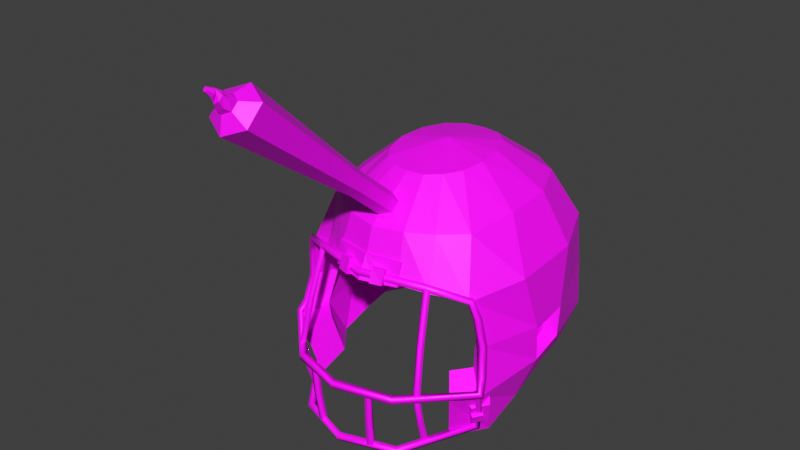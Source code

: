# Source: football_helmet.blend  (saved by Blender 4.0.36; exported with 4.5.12 LTS)
import bpy
from mathutils import Matrix  # noqa: F401  (used for matrix-valued properties, if any)

bpy.ops.wm.read_factory_settings(use_empty=True)
scene = bpy.context.scene
scene.name = 'Scene'

# ---- images (referenced by path relative to the original .blend; pixels are not part of the script)
import os
ASSET_DIR = os.environ.get("B2B_ASSET_DIR", "")  # directory of the original .blend (textures are referenced by path, not embedded)
HERE = os.path.dirname(os.path.abspath(__file__))  # packed textures are extracted next to this script under _unpacked/

def load_image(name, relpath, width, height, colorspace="sRGB"):
    """Load a texture the original file referenced (path relative to the .blend, or extracted next to this script)."""
    p = next((c for c in (os.path.join(HERE, relpath), os.path.join(ASSET_DIR, relpath)) if relpath and os.path.exists(c)), "")
    if p:
        img = bpy.data.images.load(p, check_existing=True)
        img.name = name
    else:  # same state as the original file: an image datablock whose file is absent (Cycles renders it pink)
        img = bpy.data.images.new(name, width, height)
        img.source = "FILE"
        img.filepath = "//" + (relpath or name)
    img.colorspace_settings.name = colorspace
    return img
img_football_helmet_png = load_image('football helmet.png', 'football helmet.png', 1024, 1024, 'sRGB')

# ---- materials (node trees are filled in below, after node groups)
mat_football_helmet_material = bpy.data.materials.new('football helmet material')
mat_football_helmet_material.use_transparent_shadow = False

# ---- material node trees
mat_football_helmet_material.use_nodes = True; mat_football_helmet_material.node_tree.nodes.clear()
_N = mat_football_helmet_material.node_tree.nodes; _L = mat_football_helmet_material.node_tree.links
n0 = _N.new('ShaderNodeOutputMaterial'); n0.name = 'Material Output'; n0.location = (300, 300)
n1 = _N.new('ShaderNodeBsdfPrincipled'); n1.name = 'Principled BSDF'; n1.location = (10, 300)
n1.inputs[3].default_value = 1.45
n2 = _N.new('ShaderNodeMapping'); n2.name = 'Mapping'; n2.location = (-450, 260)
n3 = _N.new('ShaderNodeTexCoord'); n3.name = 'Texture Coordinate'; n3.location = (-630, 260)
n4 = _N.new('ShaderNodeTexImage'); n4.name = 'Image Texture'; n4.location = (-270, 260)
n4.image = img_football_helmet_png
_L.new(n1.outputs[0], n0.inputs[0])
_L.new(n4.outputs[0], n1.inputs[0])
_L.new(n2.outputs[0], n4.inputs[0])
_L.new(n3.outputs[2], n2.inputs[0])
n0.is_active_output = True

# ---- world
world_world = bpy.data.worlds.new('World'); scene.world = world_world
world_world.use_nodes = True; world_world.node_tree.nodes.clear()
_N = world_world.node_tree.nodes; _L = world_world.node_tree.links
n0 = _N.new('ShaderNodeOutputWorld'); n0.name = 'World Output'; n0.location = (300, 300)
n1 = _N.new('ShaderNodeBackground'); n1.name = 'Background'; n1.location = (10, 300)
n1.inputs[0].default_value = (0.05088, 0.05088, 0.05088, 1.0)
_L.new(n1.outputs[0], n0.inputs[0])
n0.is_active_output = True
world_world.color = (0.05088, 0.05088, 0.05088)
world_world.use_sun_shadow = False
world_world.sun_shadow_jitter_overblur = 0.0

# ---- meshes
me_football_helmet = bpy.data.meshes.new('football helmet')
me_football_helmet.from_pydata([(0.0, -0.35, 1.438), (0.0, -0.3616, 1.45), (0.0, -0.3733, 1.438), (0.0, -0.3616, 1.426), (0.157, -0.3018, 1.432), (0.1634, -0.3122, 1.443), (0.1663, -0.3232, 1.431), (0.16, -0.3129, 1.42), (0.2499, -0.2463, 1.404), (0.2627, -0.2532, 1.412), (0.2612, -0.2666, 1.402), (0.2483, -0.2597, 1.395), (0.2634, -0.2353, 1.357), (0.2789, -0.2404, 1.359), (0.2744, -0.2559, 1.355), (0.2589, -0.2508, 1.353), (0.2748, -0.2255, 1.275), (0.2903, -0.2305, 1.278), (0.2851, -0.2462, 1.278), (0.2697, -0.2411, 1.275), (0.2879, -0.2429, 1.194), (0.3029, -0.2474, 1.199), (0.297, -0.2622, 1.203), (0.282, -0.2577, 1.198), (0.298, -0.2637, 1.157), (0.3128, -0.2708, 1.159), (0.3075, -0.2786, 1.173), (0.2927, -0.2716, 1.171), (0.1443, -0.4122, 1.154), (0.1527, -0.4264, 1.153), (0.1535, -0.4274, 1.169), (0.1451, -0.4132, 1.17), (0.0, -0.4572, 1.16), (0.0, -0.4737, 1.159), (0.0, -0.4749, 1.175), (0.0, -0.4585, 1.176), (0.2863, -0.2749, 1.171), (0.2947, -0.2635, 1.174), (0.3066, -0.271, 1.171), (0.2983, -0.2824, 1.167), (0.2722, -0.2517, 1.098), (0.2808, -0.2389, 1.1), (0.2934, -0.2466, 1.095), (0.2848, -0.2594, 1.094), (0.26, -0.2356, 1.044), (0.2643, -0.2226, 1.035), (0.2775, -0.2307, 1.029), (0.2732, -0.2438, 1.038), (0.1428, -0.3957, 1.005), (0.1391, -0.3883, 0.9908), (0.1482, -0.3994, 0.9826), (0.1519, -0.4068, 0.9969), (0.0, -0.4461, 1.008), (0.0, -0.4375, 0.9942), (0.0, -0.4515, 0.9855), (0.0, -0.4602, 0.9996), (0.1772, -0.3118, 1.429), (0.1682, -0.3206, 1.437), (0.1568, -0.3152, 1.429), (0.1658, -0.3065, 1.422), (0.1899, -0.3493, 1.292), (0.1815, -0.3612, 1.294), (0.1696, -0.3532, 1.292), (0.178, -0.3414, 1.289), (0.2005, -0.3764, 1.162), (0.1923, -0.3884, 1.162), (0.1802, -0.3802, 1.162), (0.1884, -0.3681, 1.162), (0.1975, -0.3554, 1.08), (0.1887, -0.3678, 1.077), (0.1759, -0.3595, 1.08), (0.1847, -0.3471, 1.083), (0.1948, -0.3319, 1.008), (0.1853, -0.3445, 1.004), (0.1729, -0.3385, 1.013), (0.1825, -0.3258, 1.017), (0.09904, -0.4429, 1.168), (0.08539, -0.4477, 1.171), (0.08029, -0.4342, 1.168), (0.09394, -0.4294, 1.166), (0.0954, -0.437, 1.077), (0.08073, -0.4422, 1.077), (0.07558, -0.4276, 1.079), (0.09025, -0.4224, 1.079), (0.09157, -0.4261, 0.9951), (0.07646, -0.4322, 0.9977), (0.07197, -0.4181, 1.005), (0.08708, -0.412, 1.002), (-0.157, -0.3018, 1.432), (-0.1634, -0.3122, 1.443), (-0.1663, -0.3232, 1.431), (-0.16, -0.3129, 1.42), (-0.2499, -0.2463, 1.404), (-0.2627, -0.2532, 1.412), (-0.2612, -0.2666, 1.402), (-0.2483, -0.2597, 1.395), (-0.2634, -0.2353, 1.357), (-0.2789, -0.2404, 1.359), (-0.2744, -0.2559, 1.355), (-0.2589, -0.2508, 1.353), (-0.2748, -0.2255, 1.275), (-0.2903, -0.2305, 1.278), (-0.2851, -0.2462, 1.278), (-0.2697, -0.2411, 1.275), (-0.2879, -0.2429, 1.194), (-0.3029, -0.2474, 1.199), (-0.297, -0.2622, 1.203), (-0.282, -0.2577, 1.198), (-0.298, -0.2637, 1.157), (-0.3128, -0.2708, 1.159), (-0.3075, -0.2786, 1.173), (-0.2927, -0.2716, 1.171), (-0.1443, -0.4122, 1.154), (-0.1527, -0.4264, 1.153), (-0.1535, -0.4274, 1.169), (-0.1451, -0.4132, 1.17), (-0.2863, -0.2749, 1.171), (-0.2947, -0.2635, 1.174), (-0.3066, -0.271, 1.171), (-0.2983, -0.2824, 1.167), (-0.2722, -0.2517, 1.098), (-0.2808, -0.2389, 1.1), (-0.2934, -0.2466, 1.095), (-0.2848, -0.2594, 1.094), (-0.26, -0.2356, 1.044), (-0.2643, -0.2226, 1.035), (-0.2775, -0.2307, 1.029), (-0.2732, -0.2438, 1.038), (-0.1428, -0.3957, 1.005), (-0.1391, -0.3883, 0.9908), (-0.1482, -0.3994, 0.9826), (-0.1519, -0.4068, 0.9969), (-0.1772, -0.3118, 1.429), (-0.1682, -0.3206, 1.437), (-0.1568, -0.3152, 1.429), (-0.1658, -0.3065, 1.422), (-0.1899, -0.3493, 1.292), (-0.1815, -0.3612, 1.294), (-0.1696, -0.3532, 1.292), (-0.178, -0.3414, 1.289), (-0.2005, -0.3764, 1.162), (-0.1923, -0.3884, 1.162), (-0.1802, -0.3802, 1.162), (-0.1884, -0.3681, 1.162), (-0.1975, -0.3554, 1.08), (-0.1887, -0.3678, 1.077), (-0.1759, -0.3595, 1.08), (-0.1847, -0.3471, 1.083), (-0.1948, -0.3319, 1.008), (-0.1853, -0.3445, 1.004), (-0.1729, -0.3385, 1.013), (-0.1825, -0.3258, 1.017), (-0.09904, -0.4429, 1.168), (-0.08539, -0.4477, 1.171), (-0.08029, -0.4342, 1.168), (-0.09394, -0.4294, 1.166), (-0.0954, -0.437, 1.077), (-0.08073, -0.4422, 1.077), (-0.07558, -0.4276, 1.079), (-0.09025, -0.4224, 1.079), (-0.09157, -0.4261, 0.9951), (-0.07646, -0.4322, 0.9977), (-0.07197, -0.4181, 1.005), (-0.08708, -0.412, 1.002), (-2.204e-05, 0.3521, 1.443), (-1.766e-05, 0.3697, 1.299), (0.0, 0.362, 1.159), (0.05049, 0.1281, 1.657), (0.09884, 0.2489, 1.567), (0.1298, 0.3184, 1.448), (0.1442, 0.3276, 1.302), (0.1459, 0.3101, 1.161), (0.1364, 0.2539, 1.043), (0.09285, 0.08965, 1.66), (0.1851, 0.1818, 1.573), (0.2455, 0.2337, 1.447), (0.2541, 0.2427, 1.298), (0.2578, 0.249, 1.169), (0.2383, 0.1892, 1.069), (0.12, 0.02571, 1.66), (0.236, 0.06574, 1.569), (0.3125, 0.07743, 1.436), (0.3252, 0.03977, 1.281), (0.3227, 0.03539, 1.192), (0.2758, 0.04674, 1.091), (0.1276, -0.04726, 1.657), (0.2402, -0.07243, 1.562), (0.315, -0.1183, 1.425), (0.3277, -0.06975, 1.272), (0.3269, -0.06245, 1.171), (0.2849, -0.08539, 1.054), (0.1155, -0.1096, 1.651), (0.2127, -0.2037, 1.547), (0.2514, -0.2575, 1.4), (0.2809, -0.2339, 1.274), (0.2976, -0.2671, 1.151), (0.2858, -0.202, 1.018), (0.08653, -0.1533, 1.648), (0.1499, -0.259, 1.547), (0.1718, -0.3094, 1.416), (0.2425, -0.3145, 1.141), (0.2194, -0.2817, 1.006), (0.04655, -0.1766, 1.644), (0.08345, -0.2979, 1.547), (0.09727, -0.3366, 1.426), (-1.583e-05, -0.1838, 1.643), (0.0, -0.3152, 1.544), (0.0, -0.3524, 1.432), (-1.294e-06, -0.02223, 1.681), (-0.04659, -0.1766, 1.644), (-0.08345, -0.2979, 1.547), (-0.09727, -0.3366, 1.426), (-0.08657, -0.1534, 1.648), (-0.1499, -0.259, 1.547), (-0.1718, -0.29, 1.416), (-0.2425, -0.3145, 1.141), (-0.2194, -0.2817, 1.006), (-0.1155, -0.1095, 1.651), (-0.2128, -0.2037, 1.547), (-0.2514, -0.2575, 1.4), (-0.2809, -0.2339, 1.274), (-0.2976, -0.2671, 1.151), (-0.1277, -0.04714, 1.657), (-0.2402, -0.0721, 1.562), (-0.3152, -0.1182, 1.425), (-0.2852, -0.08559, 1.054), (-0.1202, 0.02597, 1.66), (-0.2357, 0.0659, 1.569), (-0.3128, 0.07784, 1.436), (-0.2762, 0.04662, 1.091), (-0.09279, 0.0897, 1.66), (-0.185, 0.1818, 1.573), (-0.2454, 0.2337, 1.447), (-0.2541, 0.243, 1.298), (-0.05045, 0.128, 1.657), (-0.09883, 0.2489, 1.567), (-0.1297, 0.3182, 1.448), (-0.1442, 0.3276, 1.302), (-0.1723, 0.31, 1.161), (-0.1363, 0.2539, 1.043), (6.041e-08, 0.1399, 1.655), (0.0, 0.271, 1.56), (0.0, 0.304, 1.044), (-1.95e-05, 0.2872, 1.432), (-1.592e-05, 0.3016, 1.314), (-1.458e-06, 0.2844, 1.199), (0.04133, 0.1039, 1.607), (0.08091, 0.2028, 1.533), (0.1062, 0.2597, 1.436), (0.1181, 0.2671, 1.317), (0.1411, 0.2529, 1.201), (0.1117, 0.2068, 1.104), (0.07601, 0.07238, 1.61), (0.1515, 0.1478, 1.538), (0.201, 0.1903, 1.435), (0.208, 0.1977, 1.314), (0.2378, 0.183, 1.208), (0.1951, 0.1329, 1.126), (0.09827, 0.02004, 1.609), (0.1931, 0.05281, 1.535), (0.2558, 0.06238, 1.426), (0.283, 0.07605, 1.309), (0.2801, 0.06886, 1.22), (0.2258, 0.03725, 1.144), (0.1044, -0.03969, 1.607), (0.1967, -0.0603, 1.529), (0.2579, -0.09782, 1.417), (0.269, -0.1038, 1.3), (0.2681, -0.09182, 1.199), (0.2332, -0.07091, 1.113), (0.09453, -0.09069, 1.602), (0.1644, -0.143, 1.517), (0.2058, -0.2118, 1.396), (0.2299, -0.1925, 1.293), (0.2436, -0.2196, 1.193), (0.2339, -0.1663, 1.084), (0.07083, -0.1265, 1.6), (0.1159, -0.1883, 1.517), (0.1406, -0.2384, 1.41), (0.1985, -0.2585, 1.184), (0.1796, -0.2316, 1.074), (0.03811, -0.1456, 1.597), (0.06452, -0.2201, 1.517), (0.07962, -0.2607, 1.418), (-1.441e-05, -0.1515, 1.596), (-1.53e-06, -0.2343, 1.514), (-1.458e-06, -0.2736, 1.423), (-2.517e-06, -0.0192, 1.627), (-0.03814, -0.1456, 1.597), (-0.06452, -0.2201, 1.517), (-0.07962, -0.2607, 1.418), (-0.07086, -0.1265, 1.6), (-0.1159, -0.1883, 1.517), (-0.1406, -0.2384, 1.41), (-0.1985, -0.2585, 1.184), (-0.1796, -0.2316, 1.074), (-0.09452, -0.09063, 1.603), (-0.1646, -0.143, 1.517), (-0.2058, -0.2118, 1.396), (-0.2299, -0.1925, 1.293), (-0.2436, -0.2196, 1.193), (-0.234, -0.1631, 1.084), (-0.1045, -0.03959, 1.607), (-0.1966, -0.06003, 1.529), (-0.258, -0.0978, 1.417), (-0.269, -0.1038, 1.3), (-0.2682, -0.09175, 1.199), (-0.2335, -0.07107, 1.113), (-0.09836, 0.02026, 1.61), (-0.193, 0.05294, 1.535), (-0.2561, 0.06272, 1.426), (-0.283, 0.07617, 1.309), (-0.2801, 0.06888, 1.22), (-0.2261, 0.03716, 1.144), (-0.07596, 0.07242, 1.61), (-0.1515, 0.1478, 1.538), (-0.2008, 0.1903, 1.435), (-0.208, 0.1979, 1.314), (-0.2377, 0.1829, 1.208), (-0.1949, 0.133, 1.126), (-0.0413, 0.1038, 1.607), (-0.0809, 0.2028, 1.533), (-0.1061, 0.2595, 1.436), (-0.118, 0.2672, 1.317), (-0.141, 0.2528, 1.201), (-0.1116, 0.2068, 1.104), (-1.408e-06, 0.1135, 1.606), (-1.458e-06, 0.2208, 1.528), (-1.458e-06, 0.2369, 1.105), (0.291, 0.02218, 1.264), (0.2893, 0.01922, 1.204), (0.2927, -0.05169, 1.258), (0.2921, -0.04676, 1.19), (-0.2577, 0.249, 1.169), (-0.2382, 0.1892, 1.069), (-0.325, 0.03977, 1.281), (-0.3225, 0.03539, 1.192), (-0.3276, -0.06975, 1.272), (-0.3268, -0.06245, 1.171), (-0.2857, -0.202, 1.018), (-0.2908, 0.02218, 1.264), (-0.2891, 0.01922, 1.204), (-0.2925, -0.05169, 1.258), (-0.292, -0.04676, 1.19), (0.0, -0.3673, 1.418), (0.0, -0.3403, 1.48), (0.0, -0.3558, 1.418), (0.0, -0.3289, 1.48), (0.09649, -0.3373, 1.418), (0.09649, -0.3229, 1.48), (0.09649, -0.3258, 1.418), (0.09649, -0.3114, 1.48), (0.03216, -0.3573, 1.418), (0.06432, -0.3473, 1.418), (0.06432, -0.3357, 1.457), (0.03216, -0.343, 1.457), (0.03606, -0.3717, 1.423), (0.06822, -0.3618, 1.423), (0.06822, -0.3501, 1.461), (0.03606, -0.3575, 1.461), (0.2821, -0.2767, 1.117), (0.3093, -0.2355, 1.119), (0.2704, -0.2718, 1.125), (0.2923, -0.215, 1.132), (0.2612, -0.2514, 1.048), (0.2939, -0.2177, 1.049), (0.2561, -0.2444, 1.049), (0.2872, -0.2078, 1.05), (0.2752, -0.2683, 1.094), (0.2682, -0.2598, 1.071), (0.2882, -0.2383, 1.072), (0.294, -0.2451, 1.095), (0.2843, -0.2745, 1.09), (0.2773, -0.266, 1.067), (0.2956, -0.2415, 1.067), (0.3014, -0.2484, 1.091), (-3.028e-09, -0.2283, 1.596), (-0.02772, -0.2401, 1.585), (-0.02772, -0.2638, 1.564), (-3.028e-09, -0.2756, 1.553), (0.02772, -0.2638, 1.564), (0.02772, -0.2401, 1.585), (-3.028e-09, -0.3421, 1.692), (-0.02772, -0.3535, 1.681), (-0.02772, -0.3764, 1.659), (-3.028e-09, -0.3879, 1.648), (0.02772, -0.3764, 1.659), (0.02772, -0.3535, 1.681), (3.824e-09, -0.6723, 2.005), (-0.05523, -0.6951, 1.983), (-0.05523, -0.7408, 1.938), (3.824e-09, -0.7636, 1.916), (0.05523, -0.7408, 1.938), (0.05523, -0.6951, 1.983), (-5.376e-09, -0.7206, 1.996), (-0.02135, -0.7294, 1.987), (-0.02135, -0.7471, 1.97), (-5.376e-09, -0.7559, 1.961), (0.02135, -0.7471, 1.97), (0.02135, -0.7294, 1.987), (-0.0003198, -0.7913, 2.018), (0.003364, -0.7889, 2.022), (0.001001, -0.7856, 2.027), (-0.005044, -0.7846, 2.027), (-0.008727, -0.787, 2.023), (-0.006365, -0.7903, 2.018), (0.0202, -0.7486, 1.994), (0.00318, -0.7534, 2.012), (-0.01106, -0.7732, 2.013), (-0.006915, -0.779, 2.005), (-0.01043, -0.7557, 2.005), (0.005552, -0.7376, 2.002), (-0.003202, -0.7657, 1.975), (0.01434, -0.7712, 1.996), (0.00602, -0.7707, 2.02), (-0.004595, -0.769, 2.021), (0.01557, -0.7612, 2.007), (0.01582, -0.7626, 1.98), (-0.01347, -0.7407, 1.997), (-0.01166, -0.7657, 1.994), (0.0037, -0.7807, 2.004), (0.01017, -0.7765, 2.012), (0.0007298, -0.7734, 1.989), (-0.01785, -0.7547, 1.983), (-0.09649, -0.3373, 1.418), (-0.09649, -0.3229, 1.48), (-0.09649, -0.3258, 1.418), (-0.09649, -0.3114, 1.48), (-0.03216, -0.3573, 1.418), (-0.06432, -0.3473, 1.418), (-0.06432, -0.3357, 1.457), (-0.03216, -0.343, 1.457), (-0.03606, -0.3717, 1.423), (-0.06822, -0.3618, 1.423), (-0.06822, -0.3501, 1.461), (-0.03606, -0.3575, 1.461), (-0.2821, -0.2767, 1.117), (-0.3093, -0.2355, 1.119), (-0.2704, -0.2718, 1.125), (-0.2923, -0.215, 1.132), (-0.2612, -0.2514, 1.048), (-0.2939, -0.2177, 1.049), (-0.2561, -0.2444, 1.049), (-0.2872, -0.2078, 1.05), (-0.2752, -0.2683, 1.094), (-0.2682, -0.2598, 1.071), (-0.2882, -0.2383, 1.072), (-0.294, -0.2451, 1.095), (-0.2843, -0.2745, 1.09), (-0.2773, -0.266, 1.067), (-0.2956, -0.2415, 1.067), (-0.3014, -0.2484, 1.091)], [], [(0, 4, 7, 3), (1, 5, 4, 0), (2, 6, 5, 1), (3, 7, 6, 2), (4, 8, 11, 7), (5, 9, 8, 4), (6, 10, 9, 5), (7, 11, 10, 6), (8, 12, 15, 11), (9, 13, 12, 8), (10, 14, 13, 9), (11, 15, 14, 10), (12, 16, 19, 15), (13, 17, 16, 12), (14, 18, 17, 13), (15, 19, 18, 14), (16, 20, 23, 19), (17, 21, 20, 16), (18, 22, 21, 17), (19, 23, 22, 18), (20, 24, 27, 23), (21, 25, 24, 20), (22, 26, 25, 21), (23, 27, 26, 22), (24, 28, 31, 27), (25, 29, 28, 24), (26, 30, 29, 25), (27, 31, 30, 26), (28, 32, 35, 31), (29, 33, 32, 28), (30, 34, 33, 29), (31, 35, 34, 30), (36, 40, 43, 39), (37, 41, 40, 36), (38, 42, 41, 37), (39, 43, 42, 38), (40, 44, 47, 43), (41, 45, 44, 40), (42, 46, 45, 41), (43, 47, 46, 42), (44, 48, 51, 47), (45, 49, 48, 44), (46, 50, 49, 45), (47, 51, 50, 46), (48, 52, 55, 51), (49, 53, 52, 48), (50, 54, 53, 49), (51, 55, 54, 50), (56, 60, 63, 59), (57, 61, 60, 56), (58, 62, 61, 57), (59, 63, 62, 58), (60, 64, 67, 63), (61, 65, 64, 60), (62, 66, 65, 61), (63, 67, 66, 62), (64, 68, 71, 67), (65, 69, 68, 64), (66, 70, 69, 65), (67, 71, 70, 66), (68, 72, 75, 71), (69, 73, 72, 68), (70, 74, 73, 69), (71, 75, 74, 70), (76, 80, 83, 79), (77, 81, 80, 76), (78, 82, 81, 77), (79, 83, 82, 78), (80, 84, 87, 83), (81, 85, 84, 80), (82, 86, 85, 81), (83, 87, 86, 82), (0, 3, 91, 88), (1, 0, 88, 89), (2, 1, 89, 90), (3, 2, 90, 91), (88, 91, 95, 92), (89, 88, 92, 93), (90, 89, 93, 94), (91, 90, 94, 95), (92, 95, 99, 96), (93, 92, 96, 97), (94, 93, 97, 98), (95, 94, 98, 99), (96, 99, 103, 100), (97, 96, 100, 101), (98, 97, 101, 102), (99, 98, 102, 103), (100, 103, 107, 104), (101, 100, 104, 105), (102, 101, 105, 106), (103, 102, 106, 107), (104, 107, 111, 108), (105, 104, 108, 109), (106, 105, 109, 110), (107, 106, 110, 111), (108, 111, 115, 112), (109, 108, 112, 113), (110, 109, 113, 114), (111, 110, 114, 115), (112, 115, 35, 32), (113, 112, 32, 33), (114, 113, 33, 34), (115, 114, 34, 35), (116, 119, 123, 120), (117, 116, 120, 121), (118, 117, 121, 122), (119, 118, 122, 123), (120, 123, 127, 124), (121, 120, 124, 125), (122, 121, 125, 126), (123, 122, 126, 127), (124, 127, 131, 128), (125, 124, 128, 129), (126, 125, 129, 130), (127, 126, 130, 131), (128, 131, 55, 52), (129, 128, 52, 53), (130, 129, 53, 54), (131, 130, 54, 55), (132, 135, 139, 136), (133, 132, 136, 137), (134, 133, 137, 138), (135, 134, 138, 139), (136, 139, 143, 140), (137, 136, 140, 141), (138, 137, 141, 142), (139, 138, 142, 143), (140, 143, 147, 144), (141, 140, 144, 145), (142, 141, 145, 146), (143, 142, 146, 147), (144, 147, 151, 148), (145, 144, 148, 149), (146, 145, 149, 150), (147, 146, 150, 151), (152, 155, 159, 156), (153, 152, 156, 157), (154, 153, 157, 158), (155, 154, 158, 159), (156, 159, 163, 160), (157, 156, 160, 161), (158, 157, 161, 162), (159, 158, 162, 163), (164, 241, 168, 169), (240, 208, 167), (242, 166, 171, 172), (165, 164, 169, 170), (241, 240, 167, 168), (166, 165, 170, 171), (172, 171, 177, 178), (170, 169, 175, 176), (168, 167, 173, 174), (171, 170, 176, 177), (169, 168, 174, 175), (167, 208, 173), (177, 176, 182, 183), (175, 174, 180, 181), (173, 208, 179), (178, 177, 183, 184), (176, 175, 181, 182), (174, 173, 179, 180), (188, 331, 329, 182), (181, 180, 186, 187), (179, 208, 185), (184, 183, 189, 190), (182, 181, 187, 188), (180, 179, 185, 186), (190, 189, 195, 196), (188, 187, 193, 194), (186, 185, 191, 192), (189, 188, 194, 195), (187, 186, 192, 193), (185, 208, 191), (192, 191, 197, 198), (193, 192, 198, 199), (191, 208, 197), (196, 195, 200, 201), (199, 198, 203, 204), (197, 208, 202), (198, 197, 202, 203), (204, 203, 206, 207), (202, 208, 205), (203, 202, 205, 206), (206, 205, 209, 210), (207, 206, 210, 211), (205, 208, 209), (210, 209, 212, 213), (211, 210, 213, 214), (209, 208, 212), (214, 213, 218, 219), (212, 208, 217), (216, 215, 221, 339), (213, 212, 217, 218), (217, 208, 222), (218, 217, 222, 223), (219, 218, 223, 224), (223, 222, 226, 227), (224, 223, 227, 228), (222, 208, 226), (228, 227, 231, 232), (226, 208, 230), (227, 226, 230, 231), (333, 233, 237, 238), (232, 231, 235, 236), (230, 208, 234), (334, 333, 238, 239), (233, 232, 236, 237), (231, 230, 234, 235), (239, 238, 166, 242), (237, 236, 164, 165), (235, 234, 240, 241), (238, 237, 165, 166), (236, 235, 241, 164), (234, 208, 240), (243, 248, 247, 327), (326, 246, 287), (328, 251, 250, 245), (244, 249, 248, 243), (327, 247, 246, 326), (245, 250, 249, 244), (251, 257, 256, 250), (249, 255, 254, 248), (247, 253, 252, 246), (250, 256, 255, 249), (248, 254, 253, 247), (246, 252, 287), (256, 262, 261, 255), (254, 260, 259, 253), (252, 258, 287), (257, 263, 262, 256), (255, 261, 260, 254), (253, 259, 258, 252), (262, 268, 267, 261), (260, 266, 265, 259), (258, 264, 287), (263, 269, 268, 262), (261, 267, 266, 260), (259, 265, 264, 258), (269, 275, 274, 268), (267, 273, 272, 266), (265, 271, 270, 264), (268, 274, 273, 267), (266, 272, 271, 265), (264, 270, 287), (271, 277, 276, 270), (272, 278, 277, 271), (270, 276, 287), (275, 280, 279, 274), (278, 283, 282, 277), (276, 281, 287), (277, 282, 281, 276), (283, 286, 285, 282), (281, 284, 287), (282, 285, 284, 281), (285, 289, 288, 284), (286, 290, 289, 285), (284, 288, 287), (289, 292, 291, 288), (290, 293, 292, 289), (288, 291, 287), (293, 298, 297, 292), (291, 296, 287), (295, 301, 300, 294), (292, 297, 296, 291), (296, 302, 287), (301, 307, 306, 300), (299, 305, 304, 298), (297, 303, 302, 296), (300, 306, 305, 299), (298, 304, 303, 297), (307, 313, 312, 306), (305, 311, 310, 304), (303, 309, 308, 302), (306, 312, 311, 305), (304, 310, 309, 303), (302, 308, 287), (312, 318, 317, 311), (310, 316, 315, 309), (308, 314, 287), (313, 319, 318, 312), (311, 317, 316, 310), (309, 315, 314, 308), (318, 324, 323, 317), (316, 322, 321, 315), (314, 320, 287), (319, 325, 324, 318), (317, 323, 322, 316), (315, 321, 320, 314), (325, 328, 245, 324), (323, 244, 243, 322), (321, 327, 326, 320), (324, 245, 244, 323), (322, 243, 327, 321), (320, 326, 287), (196, 275, 269, 190), (239, 325, 319, 334), (225, 307, 301, 339), (184, 263, 257, 178), (200, 279, 280, 201), (220, 299, 298, 219), (204, 283, 278, 199), (190, 269, 263, 184), (199, 278, 272, 193), (221, 300, 299, 220), (242, 328, 325, 239), (216, 295, 294, 215), (229, 313, 307, 225), (172, 251, 328, 242), (339, 301, 295, 216), (178, 257, 251, 172), (193, 272, 273, 194), (201, 280, 275, 196), (211, 290, 286, 207), (215, 294, 300, 221), (214, 293, 290, 211), (194, 273, 274, 195), (195, 274, 279, 200), (219, 298, 293, 214), (207, 286, 283, 204), (334, 319, 313, 229), (330, 329, 331, 332), (183, 330, 332, 189), (182, 329, 330, 183), (189, 332, 331, 188), (333, 336, 335, 233), (334, 229, 336, 333), (233, 335, 228, 232), (337, 335, 340, 342), (229, 225, 338, 336), (335, 337, 224, 228), (225, 339, 221, 338), (337, 220, 219, 224), (338, 221, 220, 337), (341, 343, 342, 340), (336, 338, 343, 341), (335, 336, 341, 340), (338, 337, 342, 343), (350, 348, 353), (351, 347, 345, 349), (346, 352, 344), (346, 350, 353, 352), (354, 349, 345, 355), (355, 352, 356, 359), (348, 349, 354, 353), (352, 355, 345, 344), (350, 351, 349, 348), (357, 358, 359, 356), (352, 353, 357, 356), (353, 354, 358, 357), (354, 355, 359, 358), (366, 364, 369), (367, 363, 361, 365), (362, 368, 360), (362, 366, 369, 368), (370, 365, 361, 371), (371, 368, 372, 375), (364, 365, 370, 369), (368, 371, 361, 360), (366, 367, 365, 364), (373, 374, 375, 372), (368, 369, 373, 372), (369, 370, 374, 373), (370, 371, 375, 374), (362, 360, 361, 363), (378, 384, 383, 377), (381, 387, 386, 380), (379, 385, 384, 378), (377, 383, 382, 376), (376, 382, 387, 381), (380, 386, 385, 379), (387, 393, 392, 386), (385, 391, 390, 384), (383, 389, 388, 382), (382, 388, 393, 387), (386, 392, 391, 385), (384, 390, 389, 383), (388, 394, 399, 393), (392, 398, 397, 391), (390, 396, 395, 389), (393, 399, 398, 392), (391, 397, 396, 390), (389, 395, 394, 388), (409, 405, 404, 408), (415, 403, 402, 414), (421, 401, 400, 420), (420, 400, 405, 409), (408, 404, 403, 415), (414, 402, 401, 421), (401, 402, 403, 404, 405, 400), (396, 412, 423, 395), (412, 413, 422, 423), (413, 414, 421, 422), (398, 406, 417, 397), (406, 407, 416, 417), (407, 408, 415, 416), (394, 418, 411, 399), (418, 419, 410, 411), (419, 420, 409, 410), (395, 423, 418, 394), (423, 422, 419, 418), (422, 421, 420, 419), (397, 417, 412, 396), (417, 416, 413, 412), (416, 415, 414, 413), (399, 411, 406, 398), (411, 410, 407, 406), (410, 409, 408, 407), (426, 429, 424), (427, 425, 345, 347), (346, 344, 428), (346, 428, 429, 426), (430, 431, 345, 425), (431, 435, 432, 428), (424, 429, 430, 425), (428, 344, 345, 431), (426, 424, 425, 427), (433, 432, 435, 434), (428, 432, 433, 429), (429, 433, 434, 430), (430, 434, 435, 431), (442, 445, 440), (443, 441, 437, 439), (438, 436, 444), (438, 444, 445, 442), (446, 447, 437, 441), (447, 451, 448, 444), (440, 445, 446, 441), (444, 436, 437, 447), (442, 440, 441, 443), (449, 448, 451, 450), (444, 448, 449, 445), (445, 449, 450, 446), (446, 450, 451, 447), (438, 439, 437, 436)])
me_football_helmet.polygons.foreach_set('use_smooth', [1, 1, 1, 1, 1, 1, 1, 1, 1, 1, 1, 1, 1, 1, 1, 1, 1, 1, 1, 1, 1, 1, 1, 1, 1, 1, 1, 1, 1, 1, 1, 1, 1, 1, 1, 1, 1, 1, 1, 1, 1, 1, 1, 1, 1, 1, 1, 1, 1, 1, 1, 1, 1, 1, 1, 1, 1, 1, 1, 1, 1, 1, 1, 1, 1, 1, 1, 1, 1, 1, 1, 1, 1, 1, 1, 1, 1, 1, 1, 1, 1, 1, 1, 1, 1, 1, 1, 1, 1, 1, 1, 1, 1, 1, 1, 1, 1, 1, 1, 1, 1, 1, 1, 1, 1, 1, 1, 1, 1, 1, 1, 1, 1, 1, 1, 1, 1, 1, 1, 1, 1, 1, 1, 1, 1, 1, 1, 1, 1, 1, 1, 1, 1, 1, 1, 1, 1, 1, 1, 1, 1, 1, 1, 1, 0, 0, 0, 0, 0, 0, 0, 0, 0, 0, 0, 0, 0, 0, 0, 0, 0, 0, 0, 0, 0, 0, 0, 0, 0, 0, 0, 0, 0, 0, 0, 0, 0, 0, 0, 0, 0, 0, 0, 0, 0, 0, 0, 0, 0, 0, 0, 0, 0, 0, 0, 0, 0, 0, 0, 0, 0, 0, 0, 0, 0, 0, 0, 0, 0, 0, 0, 0, 0, 0, 0, 0, 0, 0, 0, 0, 0, 0, 0, 0, 0, 0, 0, 0, 0, 0, 0, 0, 0, 0, 0, 0, 0, 0, 0, 0, 0, 0, 0, 0, 0, 0, 0, 0, 0, 0, 0, 0, 0, 0, 0, 0, 0, 0, 0, 0, 0, 0, 0, 0, 0, 0, 0, 0, 0, 0, 0, 0, 0, 0, 0, 0, 0, 0, 0, 0, 0, 0, 0, 0, 0, 0, 0, 0, 0, 0, 0, 0, 0, 0, 0, 0, 0, 0, 0, 0, 0, 0, 0, 0, 0, 0, 0, 0, 0, 0, 0, 0, 0, 0, 0, 0, 0, 0, 0, 0, 0, 0, 0, 0, 0, 0, 0, 0, 0, 0, 0, 0, 0, 0, 0, 0, 0, 0, 0, 0, 0, 0, 0, 0, 0, 0, 0, 0, 0, 0, 0, 0, 0, 0, 0, 0, 0, 0, 0, 0, 0, 0, 0, 0, 0, 0, 0, 0, 0, 0, 0, 0, 0, 0, 0, 0, 0, 0, 0, 0, 0, 0, 0, 0, 0, 0, 0, 0, 0, 0, 0, 0, 0, 0, 0, 0, 0, 0, 0, 0, 0, 0, 0, 0, 0, 0, 0, 0, 0, 0, 0, 0, 0, 0, 0, 0, 0, 0, 0, 0, 0, 0, 0, 0, 0, 0, 0, 0, 0, 0, 0, 0, 0, 0, 0])
_uv = me_football_helmet.uv_layers.new(name='UVMap')
_uv.uv.foreach_set('vector', [0.04051, 0.2323, 0.0408, 0.2957, 0.03466, 0.2959, 0.03456, 0.2323, 0.02202, 0.2323, 0.02234, 0.296, 0.01592, 0.296, 0.01555, 0.2323, 0.0283, 0.2323, 0.0288, 0.2959, 0.02234, 0.296, 0.02202, 0.2323, 0.03456, 0.2323, 0.03466, 0.2959, 0.0288, 0.2959, 0.0283, 0.2323, 0.0408, 0.2957, 0.04313, 0.3435, 0.03576, 0.3434, 0.03466, 0.2959, 0.02234, 0.296, 0.02165, 0.3432, 0.01497, 0.3432, 0.01592, 0.296, 0.0288, 0.2959, 0.02824, 0.3433, 0.02165, 0.3432, 0.02234, 0.296, 0.03466, 0.2959, 0.03576, 0.3434, 0.02824, 0.3433, 0.0288, 0.2959, 0.04313, 0.3435, 0.04127, 0.3647, 0.03498, 0.3645, 0.03576, 0.3434, 0.02165, 0.3432, 0.02208, 0.3645, 0.01528, 0.3645, 0.01497, 0.3432, 0.02824, 0.3433, 0.02864, 0.3645, 0.02208, 0.3645, 0.02165, 0.3432, 0.03576, 0.3434, 0.03498, 0.3645, 0.02864, 0.3645, 0.02824, 0.3433, 0.04127, 0.3647, 0.04206, 0.3976, 0.03524, 0.3976, 0.03498, 0.3645, 0.02208, 0.3645, 0.02129, 0.3976, 0.01454, 0.3976, 0.01528, 0.3645, 0.02864, 0.3645, 0.02844, 0.3977, 0.02129, 0.3976, 0.02208, 0.3645, 0.03498, 0.3645, 0.03524, 0.3976, 0.02844, 0.3977, 0.02864, 0.3645, 0.04206, 0.3976, 0.04144, 0.432, 0.03499, 0.4315, 0.03524, 0.3976, 0.02129, 0.3976, 0.02144, 0.4315, 0.01481, 0.4319, 0.01454, 0.3976, 0.02844, 0.3977, 0.02807, 0.4314, 0.02144, 0.4315, 0.02129, 0.3976, 0.03524, 0.3976, 0.03499, 0.4315, 0.02807, 0.4314, 0.02844, 0.3977, 0.04144, 0.432, 0.03857, 0.4482, 0.03389, 0.4439, 0.03499, 0.4315, 0.02144, 0.4315, 0.02304, 0.45, 0.01673, 0.4485, 0.01481, 0.4319, 0.02807, 0.4314, 0.02826, 0.4461, 0.02304, 0.45, 0.02144, 0.4315, 0.03499, 0.4315, 0.03389, 0.4439, 0.02826, 0.4461, 0.02807, 0.4314, 0.959, 0.3129, 0.959, 0.2265, 0.9657, 0.2265, 0.9646, 0.3092, 0.9772, 0.3157, 0.9784, 0.2266, 0.9848, 0.2267, 0.984, 0.3133, 0.9712, 0.3118, 0.9718, 0.2266, 0.9784, 0.2266, 0.9772, 0.3157, 0.9646, 0.3092, 0.9657, 0.2265, 0.9718, 0.2266, 0.9712, 0.3118, 0.959, 0.2265, 0.959, 0.1651, 0.9652, 0.1651, 0.9657, 0.2265, 0.9784, 0.2266, 0.9786, 0.1651, 0.9855, 0.1652, 0.9848, 0.2267, 0.9718, 0.2266, 0.9719, 0.1651, 0.9786, 0.1651, 0.9784, 0.2266, 0.9657, 0.2265, 0.9652, 0.1651, 0.9719, 0.1651, 0.9718, 0.2266, 0.3087, 0.01524, 0.31, 0.03873, 0.3053, 0.0391, 0.3044, 0.01514, 0.3131, 0.01454, 0.3145, 0.03817, 0.31, 0.03873, 0.3087, 0.01524, 0.2999, 0.01475, 0.3006, 0.03917, 0.2954, 0.03897, 0.2954, 0.01503, 0.3044, 0.01514, 0.3053, 0.0391, 0.3006, 0.03917, 0.2999, 0.01475, 0.31, 0.03873, 0.3142, 0.0648, 0.3058, 0.06494, 0.3053, 0.0391, 0.3145, 0.03817, 0.3205, 0.06411, 0.3142, 0.0648, 0.31, 0.03873, 0.3006, 0.03917, 0.2993, 0.06477, 0.2928, 0.06446, 0.2954, 0.03897, 0.3053, 0.0391, 0.3058, 0.06494, 0.2993, 0.06477, 0.3006, 0.03917, 0.3142, 0.0648, 0.3108, 0.1596, 0.3044, 0.1594, 0.3058, 0.06494, 0.3205, 0.06411, 0.317, 0.1597, 0.3108, 0.1596, 0.3142, 0.0648, 0.2993, 0.06477, 0.2984, 0.1591, 0.2909, 0.1589, 0.2928, 0.06446, 0.3058, 0.06494, 0.3044, 0.1594, 0.2984, 0.1591, 0.2993, 0.06477, 0.3108, 0.1596, 0.3098, 0.2185, 0.3044, 0.2185, 0.3044, 0.1594, 0.317, 0.1597, 0.3158, 0.2185, 0.3098, 0.2185, 0.3108, 0.1596, 0.2984, 0.1591, 0.2976, 0.2185, 0.2914, 0.2185, 0.2909, 0.1589, 0.3044, 0.1594, 0.3044, 0.2185, 0.2976, 0.2185, 0.2984, 0.1591, 0.9516, 0.9364, 0.9526, 0.8789, 0.9585, 0.8789, 0.9572, 0.9345, 0.946, 0.9386, 0.9467, 0.8788, 0.9526, 0.8789, 0.9516, 0.9364, 0.9403, 0.9366, 0.9408, 0.8787, 0.9467, 0.8788, 0.946, 0.9386, 0.9349, 0.9343, 0.9349, 0.8787, 0.9408, 0.8787, 0.9403, 0.9366, 0.9526, 0.8789, 0.953, 0.826, 0.9589, 0.8261, 0.9585, 0.8789, 0.9467, 0.8788, 0.9473, 0.8259, 0.953, 0.826, 0.9526, 0.8789, 0.9408, 0.8787, 0.9416, 0.8258, 0.9473, 0.8259, 0.9467, 0.8788, 0.9349, 0.8787, 0.9358, 0.8258, 0.9416, 0.8258, 0.9408, 0.8787, 0.953, 0.826, 0.9541, 0.7922, 0.9604, 0.7924, 0.9589, 0.8261, 0.9473, 0.8259, 0.9477, 0.7921, 0.9541, 0.7922, 0.953, 0.826, 0.9416, 0.8258, 0.9415, 0.792, 0.9477, 0.7921, 0.9473, 0.8259, 0.9358, 0.8258, 0.9351, 0.7921, 0.9415, 0.792, 0.9416, 0.8258, 0.9541, 0.7922, 0.9549, 0.7612, 0.9611, 0.764, 0.9604, 0.7924, 0.9477, 0.7921, 0.948, 0.7607, 0.9549, 0.7612, 0.9541, 0.7922, 0.9415, 0.792, 0.9417, 0.7633, 0.948, 0.7607, 0.9477, 0.7921, 0.9351, 0.7921, 0.9349, 0.7637, 0.9417, 0.7633, 0.9415, 0.792, 0.1899, 0.882, 0.1908, 0.8452, 0.1971, 0.8454, 0.1957, 0.8808, 0.1839, 0.8826, 0.1846, 0.8451, 0.1908, 0.8452, 0.1899, 0.882, 0.1781, 0.8812, 0.1784, 0.845, 0.1846, 0.8451, 0.1839, 0.8826, 0.1723, 0.8804, 0.1721, 0.845, 0.1784, 0.845, 0.1781, 0.8812, 0.1908, 0.8452, 0.1918, 0.8119, 0.1981, 0.8141, 0.1971, 0.8454, 0.1846, 0.8451, 0.1851, 0.8128, 0.1918, 0.8119, 0.1908, 0.8452, 0.1784, 0.845, 0.1787, 0.8148, 0.1851, 0.8128, 0.1846, 0.8451, 0.1721, 0.845, 0.1721, 0.8137, 0.1787, 0.8148, 0.1784, 0.845, 0.04051, 0.2323, 0.03456, 0.2323, 0.03466, 0.1687, 0.0408, 0.1688, 0.02202, 0.2323, 0.01555, 0.2323, 0.01592, 0.1686, 0.02234, 0.1685, 0.0283, 0.2323, 0.02202, 0.2323, 0.02234, 0.1685, 0.0288, 0.1686, 0.03456, 0.2323, 0.0283, 0.2323, 0.0288, 0.1686, 0.03466, 0.1687, 0.0408, 0.1688, 0.03466, 0.1687, 0.03576, 0.1212, 0.04313, 0.121, 0.02234, 0.1685, 0.01592, 0.1686, 0.01497, 0.1213, 0.02165, 0.1213, 0.0288, 0.1686, 0.02234, 0.1685, 0.02165, 0.1213, 0.02824, 0.1213, 0.03466, 0.1687, 0.0288, 0.1686, 0.02824, 0.1213, 0.03576, 0.1212, 0.04313, 0.121, 0.03576, 0.1212, 0.03498, 0.1, 0.04127, 0.09984, 0.02165, 0.1213, 0.01497, 0.1213, 0.01528, 0.1, 0.02208, 0.1, 0.02824, 0.1213, 0.02165, 0.1213, 0.02208, 0.1, 0.02864, 0.1, 0.03576, 0.1212, 0.02824, 0.1213, 0.02864, 0.1, 0.03498, 0.1, 0.04127, 0.09984, 0.03498, 0.1, 0.03524, 0.06694, 0.04206, 0.06695, 0.02208, 0.1, 0.01528, 0.1, 0.01454, 0.06694, 0.02129, 0.06691, 0.02864, 0.1, 0.02208, 0.1, 0.02129, 0.06691, 0.02844, 0.06687, 0.03498, 0.1, 0.02864, 0.1, 0.02844, 0.06687, 0.03524, 0.06694, 0.04206, 0.06695, 0.03524, 0.06694, 0.03499, 0.03306, 0.04145, 0.03258, 0.02129, 0.06691, 0.01454, 0.06694, 0.01481, 0.03259, 0.02144, 0.033, 0.02844, 0.06687, 0.02129, 0.06691, 0.02144, 0.033, 0.02807, 0.03308, 0.03524, 0.06694, 0.02844, 0.06687, 0.02807, 0.03308, 0.03499, 0.03306, 0.04145, 0.03258, 0.03499, 0.03306, 0.03389, 0.0206, 0.03857, 0.01633, 0.02144, 0.033, 0.01481, 0.03259, 0.01673, 0.016, 0.02304, 0.01454, 0.02807, 0.03308, 0.02144, 0.033, 0.02304, 0.01454, 0.02826, 0.01843, 0.03499, 0.03306, 0.02807, 0.03308, 0.02826, 0.01843, 0.03389, 0.0206, 0.9598, 0.01731, 0.9653, 0.021, 0.966, 0.1037, 0.9593, 0.1037, 0.978, 0.01454, 0.9848, 0.017, 0.9851, 0.1036, 0.9788, 0.1037, 0.972, 0.01848, 0.978, 0.01454, 0.9788, 0.1037, 0.9721, 0.1037, 0.9653, 0.021, 0.972, 0.01848, 0.9721, 0.1037, 0.966, 0.1037, 0.9593, 0.1037, 0.966, 0.1037, 0.9652, 0.1651, 0.959, 0.1651, 0.9788, 0.1037, 0.9851, 0.1036, 0.9855, 0.1652, 0.9786, 0.1651, 0.9721, 0.1037, 0.9788, 0.1037, 0.9786, 0.1651, 0.9719, 0.1651, 0.966, 0.1037, 0.9721, 0.1037, 0.9719, 0.1651, 0.9652, 0.1651, 0.3087, 0.4217, 0.3044, 0.4219, 0.3053, 0.3979, 0.31, 0.3983, 0.3131, 0.4224, 0.3087, 0.4217, 0.31, 0.3983, 0.3145, 0.3988, 0.2999, 0.4222, 0.2954, 0.422, 0.2954, 0.398, 0.3006, 0.3978, 0.3044, 0.4219, 0.2999, 0.4222, 0.3006, 0.3978, 0.3053, 0.3979, 0.31, 0.3983, 0.3053, 0.3979, 0.3058, 0.372, 0.3142, 0.3722, 0.3145, 0.3988, 0.31, 0.3983, 0.3142, 0.3722, 0.3205, 0.3729, 0.3006, 0.3978, 0.2954, 0.398, 0.2928, 0.3725, 0.2993, 0.3722, 0.3053, 0.3979, 0.3006, 0.3978, 0.2993, 0.3722, 0.3058, 0.372, 0.3142, 0.3722, 0.3058, 0.372, 0.3044, 0.2776, 0.3108, 0.2774, 0.3205, 0.3729, 0.3142, 0.3722, 0.3108, 0.2774, 0.317, 0.2772, 0.2993, 0.3722, 0.2928, 0.3725, 0.2909, 0.2781, 0.2984, 0.2778, 0.3058, 0.372, 0.2993, 0.3722, 0.2984, 0.2778, 0.3044, 0.2776, 0.3108, 0.2774, 0.3044, 0.2776, 0.3044, 0.2185, 0.3098, 0.2185, 0.317, 0.2772, 0.3108, 0.2774, 0.3098, 0.2185, 0.3158, 0.2185, 0.2984, 0.2778, 0.2909, 0.2781, 0.2914, 0.2185, 0.2976, 0.2185, 0.3044, 0.2776, 0.2984, 0.2778, 0.2976, 0.2185, 0.3044, 0.2185, 0.8891, 0.9364, 0.8835, 0.9345, 0.8822, 0.8789, 0.8881, 0.8789, 0.8947, 0.9386, 0.8891, 0.9364, 0.8881, 0.8789, 0.894, 0.8788, 0.9004, 0.9366, 0.8947, 0.9386, 0.894, 0.8788, 0.8999, 0.8787, 0.9058, 0.9343, 0.9004, 0.9366, 0.8999, 0.8787, 0.9058, 0.8787, 0.8881, 0.8789, 0.8822, 0.8789, 0.8818, 0.8261, 0.8876, 0.826, 0.894, 0.8788, 0.8881, 0.8789, 0.8876, 0.826, 0.8933, 0.8259, 0.8999, 0.8787, 0.894, 0.8788, 0.8933, 0.8259, 0.899, 0.8258, 0.9058, 0.8787, 0.8999, 0.8787, 0.899, 0.8258, 0.9049, 0.8258, 0.8876, 0.826, 0.8818, 0.8261, 0.8803, 0.7924, 0.8866, 0.7922, 0.8933, 0.8259, 0.8876, 0.826, 0.8866, 0.7922, 0.8929, 0.7921, 0.899, 0.8258, 0.8933, 0.8259, 0.8929, 0.7921, 0.8992, 0.792, 0.9049, 0.8258, 0.899, 0.8258, 0.8992, 0.792, 0.9055, 0.7921, 0.8866, 0.7922, 0.8803, 0.7924, 0.8796, 0.764, 0.8858, 0.7612, 0.8929, 0.7921, 0.8866, 0.7922, 0.8858, 0.7612, 0.8926, 0.7607, 0.8992, 0.792, 0.8929, 0.7921, 0.8926, 0.7607, 0.899, 0.7633, 0.9055, 0.7921, 0.8992, 0.792, 0.899, 0.7633, 0.9058, 0.7637, 0.2355, 0.882, 0.2296, 0.8808, 0.2282, 0.8454, 0.2345, 0.8452, 0.2414, 0.8826, 0.2355, 0.882, 0.2345, 0.8452, 0.2407, 0.8451, 0.2472, 0.8812, 0.2414, 0.8826, 0.2407, 0.8451, 0.2469, 0.845, 0.253, 0.8804, 0.2472, 0.8812, 0.2469, 0.845, 0.2532, 0.845, 0.2345, 0.8452, 0.2282, 0.8454, 0.2272, 0.8141, 0.2335, 0.8119, 0.2407, 0.8451, 0.2345, 0.8452, 0.2335, 0.8119, 0.2402, 0.8128, 0.2469, 0.845, 0.2407, 0.8451, 0.2402, 0.8128, 0.2466, 0.8148, 0.2532, 0.845, 0.2469, 0.845, 0.2466, 0.8148, 0.2532, 0.8137, 0.4897, 0.7836, 0.4328, 0.7491, 0.4538, 0.7108, 0.5042, 0.729, 0.3843, 0.6919, 0.3563, 0.6241, 0.4008, 0.676, 0.6802, 0.7942, 0.619, 0.8039, 0.6196, 0.7343, 0.6785, 0.7246, 0.5541, 0.799, 0.4897, 0.7836, 0.5042, 0.729, 0.5614, 0.7356, 0.4328, 0.7491, 0.3843, 0.6919, 0.4008, 0.676, 0.4538, 0.7108, 0.619, 0.8039, 0.5541, 0.799, 0.5614, 0.7356, 0.6196, 0.7343, 0.6785, 0.7246, 0.6196, 0.7343, 0.6162, 0.6832, 0.6633, 0.6681, 0.5614, 0.7356, 0.5042, 0.729, 0.514, 0.6789, 0.5673, 0.6819, 0.4538, 0.7108, 0.4008, 0.676, 0.4093, 0.6548, 0.4638, 0.6718, 0.6196, 0.7343, 0.5614, 0.7356, 0.5673, 0.6819, 0.6162, 0.6832, 0.5042, 0.729, 0.4538, 0.7108, 0.4638, 0.6718, 0.514, 0.6789, 0.4008, 0.676, 0.3563, 0.6241, 0.4093, 0.6548, 0.6162, 0.6832, 0.5673, 0.6819, 0.5709, 0.6006, 0.6056, 0.5962, 0.514, 0.6789, 0.4638, 0.6718, 0.4648, 0.6284, 0.5167, 0.6207, 0.4093, 0.6548, 0.3563, 0.6241, 0.4108, 0.6289, 0.6633, 0.6681, 0.6162, 0.6832, 0.6056, 0.5962, 0.6527, 0.602, 0.5673, 0.6819, 0.514, 0.6789, 0.5167, 0.6207, 0.5709, 0.6006, 0.4638, 0.6718, 0.4093, 0.6548, 0.4108, 0.6289, 0.4648, 0.6284, 0.4863, 0.8893, 0.47, 0.8727, 0.4718, 0.8492, 0.4863, 0.833, 0.5167, 0.6207, 0.4648, 0.6284, 0.4565, 0.5809, 0.5075, 0.5511, 0.4108, 0.6289, 0.3563, 0.6241, 0.407, 0.6024, 0.6527, 0.602, 0.6056, 0.5962, 0.6108, 0.5553, 0.664, 0.5405, 0.5709, 0.6006, 0.5167, 0.6207, 0.5075, 0.5511, 0.5687, 0.5579, 0.4648, 0.6284, 0.4108, 0.6289, 0.407, 0.6024, 0.4565, 0.5809, 0.664, 0.5405, 0.6108, 0.5553, 0.6092, 0.4641, 0.6732, 0.4858, 0.5687, 0.5579, 0.5075, 0.5511, 0.4928, 0.4879, 0.5543, 0.4849, 0.4565, 0.5809, 0.407, 0.6024, 0.399, 0.5801, 0.443, 0.5334, 0.6108, 0.5553, 0.5687, 0.5579, 0.5543, 0.4849, 0.6092, 0.4641, 0.5075, 0.5511, 0.4565, 0.5809, 0.443, 0.5334, 0.4928, 0.4879, 0.407, 0.6024, 0.3563, 0.6241, 0.399, 0.5801, 0.443, 0.5334, 0.399, 0.5801, 0.3863, 0.5641, 0.4192, 0.5112, 0.4928, 0.4879, 0.443, 0.5334, 0.4192, 0.5112, 0.456, 0.4622, 0.399, 0.5801, 0.3563, 0.6241, 0.3863, 0.5641, 0.6732, 0.4858, 0.6092, 0.4641, 0.6167, 0.4315, 0.6802, 0.4388, 0.456, 0.4622, 0.4192, 0.5112, 0.3935, 0.4935, 0.4228, 0.4456, 0.3863, 0.5641, 0.3563, 0.6241, 0.3698, 0.5548, 0.4192, 0.5112, 0.3863, 0.5641, 0.3698, 0.5548, 0.3935, 0.4935, 0.4228, 0.4456, 0.3935, 0.4935, 0.36, 0.4786, 0.3801, 0.4279, 0.3698, 0.5548, 0.3563, 0.6241, 0.3496, 0.5511, 0.3935, 0.4935, 0.3698, 0.5548, 0.3496, 0.5511, 0.36, 0.4786, 0.6073, 0.336, 0.5978, 0.2631, 0.6182, 0.2597, 0.6411, 0.3215, 0.6269, 0.3872, 0.6073, 0.336, 0.6411, 0.3215, 0.6701, 0.37, 0.5978, 0.2631, 0.6056, 0.1899, 0.6182, 0.2597, 0.6411, 0.3215, 0.6182, 0.2597, 0.6349, 0.2506, 0.6671, 0.304, 0.6701, 0.37, 0.6411, 0.3215, 0.6671, 0.304, 0.7057, 0.3488, 0.6182, 0.2597, 0.6056, 0.1899, 0.6349, 0.2506, 0.7057, 0.3488, 0.6671, 0.304, 0.6914, 0.2822, 0.7413, 0.3286, 0.6349, 0.2506, 0.6056, 0.1899, 0.6478, 0.2346, 0.9299, 0.3794, 0.8657, 0.3864, 0.8584, 0.3535, 0.9231, 0.332, 0.6671, 0.304, 0.6349, 0.2506, 0.6478, 0.2346, 0.6914, 0.2822, 0.6478, 0.2346, 0.6056, 0.1899, 0.6562, 0.2123, 0.6914, 0.2822, 0.6478, 0.2346, 0.6562, 0.2123, 0.7057, 0.2345, 0.7413, 0.3286, 0.6914, 0.2822, 0.7057, 0.2345, 0.7566, 0.265, 0.7057, 0.2345, 0.6562, 0.2123, 0.6604, 0.1858, 0.7145, 0.1869, 0.7566, 0.265, 0.7057, 0.2345, 0.7145, 0.1869, 0.7664, 0.1952, 0.6562, 0.2123, 0.6056, 0.1899, 0.6604, 0.1858, 0.7664, 0.1952, 0.7145, 0.1869, 0.714, 0.1435, 0.7642, 0.137, 0.6604, 0.1858, 0.6056, 0.1899, 0.6592, 0.1598, 0.7145, 0.1869, 0.6604, 0.1858, 0.6592, 0.1598, 0.714, 0.1435, 0.8656, 0.1335, 0.8172, 0.1346, 0.8123, 0.08109, 0.8694, 0.0925, 0.7642, 0.137, 0.714, 0.1435, 0.7045, 0.1044, 0.7552, 0.08684, 0.6592, 0.1598, 0.6056, 0.1899, 0.651, 0.1384, 0.9138, 0.1477, 0.8656, 0.1335, 0.8694, 0.0925, 0.9272, 0.09223, 0.8172, 0.1346, 0.7642, 0.137, 0.7552, 0.08684, 0.8123, 0.08109, 0.714, 0.1435, 0.6592, 0.1598, 0.651, 0.1384, 0.7045, 0.1044, 0.9272, 0.09223, 0.8694, 0.0925, 0.8703, 0.01454, 0.9299, 0.02491, 0.8123, 0.08109, 0.7552, 0.08684, 0.7416, 0.03221, 0.8061, 0.01814, 0.7045, 0.1044, 0.651, 0.1384, 0.6347, 0.1223, 0.6841, 0.06577, 0.8694, 0.0925, 0.8123, 0.08109, 0.8061, 0.01814, 0.8703, 0.01454, 0.7552, 0.08684, 0.7045, 0.1044, 0.6841, 0.06577, 0.7416, 0.03221, 0.651, 0.1384, 0.6056, 0.1899, 0.6347, 0.1223, 0.132, 0.4909, 0.143, 0.536, 0.1014, 0.5503, 0.0845, 0.5185, 0.04383, 0.5652, 0.05733, 0.5785, 0.02015, 0.6211, 0.2868, 0.4877, 0.2839, 0.541, 0.236, 0.5415, 0.2387, 0.4791, 0.1852, 0.4798, 0.1897, 0.5315, 0.143, 0.536, 0.132, 0.4909, 0.0845, 0.5185, 0.1014, 0.5503, 0.05733, 0.5785, 0.04383, 0.5652, 0.2387, 0.4791, 0.236, 0.5415, 0.1897, 0.5315, 0.1852, 0.4798, 0.2839, 0.541, 0.2758, 0.5938, 0.2316, 0.5865, 0.236, 0.5415, 0.1897, 0.5315, 0.1933, 0.5751, 0.1504, 0.5771, 0.143, 0.536, 0.1014, 0.5503, 0.1092, 0.5825, 0.06419, 0.5961, 0.05733, 0.5785, 0.236, 0.5415, 0.2316, 0.5865, 0.1933, 0.5751, 0.1897, 0.5315, 0.143, 0.536, 0.1504, 0.5771, 0.1092, 0.5825, 0.1014, 0.5503, 0.05733, 0.5785, 0.06419, 0.5961, 0.02015, 0.6211, 0.2316, 0.5865, 0.2279, 0.631, 0.1949, 0.6266, 0.1933, 0.5751, 0.1504, 0.5771, 0.1524, 0.6248, 0.1097, 0.6182, 0.1092, 0.5825, 0.06419, 0.5961, 0.06525, 0.6174, 0.02015, 0.6211, 0.2758, 0.5938, 0.2677, 0.6412, 0.2279, 0.631, 0.2316, 0.5865, 0.1933, 0.5751, 0.1949, 0.6266, 0.1524, 0.6248, 0.1504, 0.5771, 0.1092, 0.5825, 0.1097, 0.6182, 0.06525, 0.6174, 0.06419, 0.5961, 0.2279, 0.631, 0.2326, 0.6969, 0.1894, 0.6952, 0.1949, 0.6266, 0.1524, 0.6248, 0.1445, 0.6826, 0.1026, 0.6574, 0.1097, 0.6182, 0.06525, 0.6174, 0.06194, 0.6392, 0.02015, 0.6211, 0.2677, 0.6412, 0.2749, 0.6924, 0.2326, 0.6969, 0.2279, 0.631, 0.1949, 0.6266, 0.1894, 0.6952, 0.1445, 0.6826, 0.1524, 0.6248, 0.1097, 0.6182, 0.1026, 0.6574, 0.06194, 0.6392, 0.06525, 0.6174, 0.2749, 0.6924, 0.2813, 0.7379, 0.2277, 0.7556, 0.2326, 0.6969, 0.1894, 0.6952, 0.1823, 0.738, 0.1316, 0.7348, 0.1445, 0.6826, 0.1026, 0.6574, 0.09007, 0.6888, 0.05522, 0.6575, 0.06194, 0.6392, 0.2326, 0.6969, 0.2277, 0.7556, 0.1823, 0.738, 0.1894, 0.6952, 0.1445, 0.6826, 0.1316, 0.7348, 0.09007, 0.6888, 0.1026, 0.6574, 0.06194, 0.6392, 0.05522, 0.6575, 0.02015, 0.6211, 0.09007, 0.6888, 0.07045, 0.707, 0.04473, 0.6705, 0.05522, 0.6575, 0.1316, 0.7348, 0.1019, 0.7498, 0.07045, 0.707, 0.09007, 0.6888, 0.05522, 0.6575, 0.04473, 0.6705, 0.02015, 0.6211, 0.2813, 0.7379, 0.2868, 0.7772, 0.2337, 0.7828, 0.2277, 0.7556, 0.1019, 0.7498, 0.07428, 0.7628, 0.04962, 0.7213, 0.07045, 0.707, 0.04473, 0.6705, 0.03125, 0.6782, 0.02015, 0.6211, 0.07045, 0.707, 0.04962, 0.7213, 0.03125, 0.6782, 0.04473, 0.6705, 0.07428, 0.7628, 0.03888, 0.7766, 0.02322, 0.733, 0.04962, 0.7213, 0.03125, 0.6782, 0.01454, 0.6814, 0.02015, 0.6211, 0.04962, 0.7213, 0.02322, 0.733, 0.01454, 0.6814, 0.03125, 0.6782, 0.718, 0.4777, 0.7444, 0.4894, 0.726, 0.5326, 0.7093, 0.5294, 0.7336, 0.4342, 0.769, 0.4479, 0.7444, 0.4894, 0.718, 0.4777, 0.7093, 0.5294, 0.726, 0.5326, 0.7149, 0.5897, 0.7444, 0.4894, 0.7652, 0.5038, 0.7395, 0.5403, 0.726, 0.5326, 0.769, 0.4479, 0.7966, 0.4609, 0.7652, 0.5038, 0.7444, 0.4894, 0.726, 0.5326, 0.7395, 0.5403, 0.7149, 0.5897, 0.7966, 0.4609, 0.8263, 0.4759, 0.7848, 0.522, 0.7652, 0.5038, 0.7395, 0.5403, 0.75, 0.5533, 0.7149, 0.5897, 0.9817, 0.4338, 0.9762, 0.4743, 0.9224, 0.4551, 0.9286, 0.4279, 0.7652, 0.5038, 0.7848, 0.522, 0.75, 0.5533, 0.7395, 0.5403, 0.75, 0.5533, 0.7567, 0.5716, 0.7149, 0.5897, 0.9762, 0.4743, 0.9695, 0.5182, 0.9273, 0.5138, 0.9224, 0.4551, 0.8771, 0.4727, 0.8842, 0.5156, 0.8393, 0.5282, 0.8263, 0.4759, 0.7848, 0.522, 0.7974, 0.5535, 0.7567, 0.5716, 0.75, 0.5533, 0.9224, 0.4551, 0.9273, 0.5138, 0.8842, 0.5156, 0.8771, 0.4727, 0.8263, 0.4759, 0.8393, 0.5282, 0.7974, 0.5535, 0.7848, 0.522, 0.9695, 0.5182, 0.9624, 0.5694, 0.9227, 0.5798, 0.9273, 0.5138, 0.8842, 0.5156, 0.8897, 0.5842, 0.8472, 0.5861, 0.8393, 0.5282, 0.7974, 0.5535, 0.8045, 0.5926, 0.7601, 0.5934, 0.7567, 0.5716, 0.9273, 0.5138, 0.9227, 0.5798, 0.8897, 0.5842, 0.8842, 0.5156, 0.8393, 0.5282, 0.8472, 0.5861, 0.8045, 0.5926, 0.7974, 0.5535, 0.7567, 0.5716, 0.7601, 0.5934, 0.7149, 0.5897, 0.9227, 0.5798, 0.9264, 0.6242, 0.8881, 0.6357, 0.8897, 0.5842, 0.8472, 0.5861, 0.8452, 0.6337, 0.804, 0.6283, 0.8045, 0.5926, 0.7601, 0.5934, 0.759, 0.6147, 0.7149, 0.5897, 0.9624, 0.5694, 0.9707, 0.617, 0.9264, 0.6242, 0.9227, 0.5798, 0.8897, 0.5842, 0.8881, 0.6357, 0.8452, 0.6337, 0.8472, 0.5861, 0.8045, 0.5926, 0.804, 0.6283, 0.759, 0.6147, 0.7601, 0.5934, 0.9264, 0.6242, 0.9308, 0.6692, 0.8845, 0.6793, 0.8881, 0.6357, 0.8452, 0.6337, 0.8378, 0.6748, 0.7962, 0.6604, 0.804, 0.6283, 0.759, 0.6147, 0.7521, 0.6323, 0.7149, 0.5897, 0.9707, 0.617, 0.9787, 0.6697, 0.9308, 0.6692, 0.9264, 0.6242, 0.8881, 0.6357, 0.8845, 0.6793, 0.8378, 0.6748, 0.8452, 0.6337, 0.804, 0.6283, 0.7962, 0.6604, 0.7521, 0.6323, 0.759, 0.6147, 0.9787, 0.6697, 0.9817, 0.723, 0.9336, 0.7316, 0.9308, 0.6692, 0.8845, 0.6793, 0.88, 0.7309, 0.8269, 0.7198, 0.8378, 0.6748, 0.7962, 0.6604, 0.7793, 0.6922, 0.7386, 0.6456, 0.7521, 0.6323, 0.9308, 0.6692, 0.9336, 0.7316, 0.88, 0.7309, 0.8845, 0.6793, 0.8378, 0.6748, 0.8269, 0.7198, 0.7793, 0.6922, 0.7962, 0.6604, 0.7521, 0.6323, 0.7386, 0.6456, 0.7149, 0.5897, 0.3917, 0.3975, 0.3913, 0.3607, 0.4236, 0.3367, 0.4311, 0.3681, 0.554, 0.1499, 0.5232, 0.1609, 0.4954, 0.1246, 0.5278, 0.1076, 0.4311, 0.04504, 0.4235, 0.07646, 0.3925, 0.053, 0.3916, 0.01577, 0.4747, 0.3338, 0.4593, 0.3086, 0.4953, 0.2887, 0.5278, 0.3057, 0.1265, 0.03103, 0.1254, 0.06471, 0.08095, 0.05122, 0.07222, 0.01454, 0.1843, 0.3558, 0.1727, 0.3307, 0.2037, 0.3005, 0.2222, 0.3189, 0.2552, 0.1779, 0.2244, 0.185, 0.215, 0.1603, 0.2437, 0.1477, 0.4311, 0.3681, 0.4236, 0.3367, 0.4593, 0.3086, 0.4747, 0.3338, 0.2437, 0.1477, 0.215, 0.1603, 0.2037, 0.1337, 0.2222, 0.1153, 0.1558, 0.3989, 0.1494, 0.366, 0.1727, 0.3307, 0.1843, 0.3558, 0.5687, 0.2066, 0.5321, 0.2066, 0.5232, 0.1609, 0.554, 0.1499, 0.07222, 0.4197, 0.08096, 0.383, 0.1254, 0.3695, 0.1265, 0.4032, 0.4747, 0.07924, 0.4593, 0.1045, 0.4235, 0.07646, 0.4311, 0.04504, 0.554, 0.2633, 0.5231, 0.2524, 0.5321, 0.2066, 0.5687, 0.2066, 0.3916, 0.01577, 0.3925, 0.053, 0.357, 0.0515, 0.3496, 0.01454, 0.5278, 0.3057, 0.4953, 0.2887, 0.5231, 0.2524, 0.554, 0.2633, 0.2222, 0.1153, 0.2037, 0.1337, 0.1726, 0.1036, 0.1842, 0.07848, 0.3496, 0.3988, 0.3568, 0.3619, 0.3913, 0.3607, 0.3917, 0.3975, 0.2552, 0.2564, 0.2245, 0.2493, 0.2298, 0.2171, 0.2618, 0.2171, 0.1265, 0.4032, 0.1254, 0.3695, 0.1494, 0.366, 0.1558, 0.3989, 0.2361, 0.2865, 0.2151, 0.274, 0.2245, 0.2493, 0.2552, 0.2564, 0.1842, 0.07848, 0.1726, 0.1036, 0.1494, 0.06829, 0.1558, 0.0354, 0.1558, 0.0354, 0.1494, 0.06829, 0.1254, 0.06471, 0.1265, 0.03103, 0.2222, 0.3189, 0.2037, 0.3005, 0.2151, 0.274, 0.2361, 0.2865, 0.2618, 0.2171, 0.2298, 0.2171, 0.2244, 0.185, 0.2552, 0.1779, 0.5278, 0.1076, 0.4954, 0.1246, 0.4593, 0.1045, 0.4747, 0.07924, 0.4524, 0.8535, 0.4718, 0.8492, 0.47, 0.8727, 0.4481, 0.8753, 0.4373, 0.8379, 0.4524, 0.8535, 0.4481, 0.8753, 0.4325, 0.8907, 0.4863, 0.833, 0.4718, 0.8492, 0.4524, 0.8535, 0.4373, 0.8379, 0.4325, 0.8907, 0.4481, 0.8753, 0.47, 0.8727, 0.4863, 0.8893, 0.8656, 0.1335, 0.8555, 0.2205, 0.8207, 0.2158, 0.8172, 0.1346, 0.9138, 0.1477, 0.9029, 0.2147, 0.8555, 0.2205, 0.8656, 0.1335, 0.8172, 0.1346, 0.8207, 0.2158, 0.7664, 0.1952, 0.7642, 0.137, 0.4034, 0.8344, 0.4034, 0.8907, 0.3889, 0.8745, 0.3871, 0.8509, 0.9029, 0.2147, 0.914, 0.2769, 0.8605, 0.2616, 0.8555, 0.2205, 0.8207, 0.2158, 0.8182, 0.2587, 0.7566, 0.265, 0.7664, 0.1952, 0.914, 0.2769, 0.9231, 0.332, 0.8584, 0.3535, 0.8605, 0.2616, 0.8182, 0.2587, 0.8032, 0.3322, 0.7413, 0.3286, 0.7566, 0.265, 0.8605, 0.2616, 0.8584, 0.3535, 0.8032, 0.3322, 0.8182, 0.2587, 0.3695, 0.8702, 0.3652, 0.8484, 0.3871, 0.8509, 0.3889, 0.8745, 0.3544, 0.8858, 0.3496, 0.833, 0.3652, 0.8484, 0.3695, 0.8702, 0.4034, 0.8907, 0.3544, 0.8858, 0.3695, 0.8702, 0.3889, 0.8745, 0.3496, 0.833, 0.4034, 0.8344, 0.3871, 0.8509, 0.3652, 0.8484, 0.05145, 0.8166, 0.0468, 0.8179, 0.04659, 0.8319, 0.01454, 0.8162, 0.01687, 0.8569, 0.02155, 0.8569, 0.01928, 0.8168, 0.05009, 0.8569, 0.04626, 0.8452, 0.04577, 0.8569, 0.05009, 0.8569, 0.05145, 0.8166, 0.04659, 0.8319, 0.04626, 0.8452, 0.03003, 0.8309, 0.01928, 0.8168, 0.02155, 0.8569, 0.03075, 0.8441, 0.2825, 0.9166, 0.2823, 0.9, 0.2886, 0.8998, 0.2889, 0.9163, 0.0468, 0.8179, 0.01928, 0.8168, 0.03003, 0.8309, 0.04659, 0.8319, 0.04626, 0.8452, 0.03075, 0.8441, 0.02155, 0.8569, 0.04577, 0.8569, 0.04585, 0.813, 0.01833, 0.8119, 0.01928, 0.8168, 0.0468, 0.8179, 0.3021, 0.901, 0.3021, 0.9172, 0.2889, 0.9163, 0.2886, 0.8998, 0.2894, 0.8935, 0.3029, 0.8947, 0.3021, 0.901, 0.2886, 0.8998, 0.3085, 0.9008, 0.3085, 0.917, 0.3021, 0.9172, 0.3021, 0.901, 0.3015, 0.9235, 0.2882, 0.9227, 0.2889, 0.9163, 0.3021, 0.9172, 0.5837, 0.833, 0.587, 0.834, 0.5871, 0.8443, 0.652, 0.833, 0.652, 0.8663, 0.6408, 0.8623, 0.6471, 0.833, 0.5817, 0.8657, 0.5873, 0.8546, 0.5875, 0.8649, 0.5817, 0.8657, 0.5837, 0.833, 0.5871, 0.8443, 0.5873, 0.8546, 0.599, 0.8436, 0.6058, 0.833, 0.6072, 0.8629, 0.5993, 0.8537, 0.584, 0.9202, 0.5817, 0.9084, 0.5864, 0.9078, 0.5877, 0.9203, 0.587, 0.834, 0.6058, 0.833, 0.599, 0.8436, 0.5871, 0.8443, 0.5873, 0.8546, 0.5993, 0.8537, 0.6072, 0.8629, 0.5875, 0.8649, 0.1768, 0.9125, 0.1768, 0.9318, 0.1721, 0.9306, 0.1734, 0.9117, 0.5967, 0.9078, 0.5978, 0.9201, 0.5877, 0.9203, 0.5864, 0.9078, 0.5866, 0.903, 0.5969, 0.903, 0.5967, 0.9078, 0.5864, 0.9078, 0.6015, 0.9072, 0.6014, 0.919, 0.5978, 0.9201, 0.5967, 0.9078, 0.5972, 0.9238, 0.5872, 0.924, 0.5877, 0.9203, 0.5978, 0.9201, 0.5872, 0.8708, 0.5875, 0.8649, 0.6072, 0.8629, 0.6117, 0.8739, 0.1405, 0.8762, 0.08116, 0.8763, 0.0824, 0.8634, 0.1422, 0.8634, 0.1422, 0.8377, 0.0824, 0.8376, 0.08116, 0.8248, 0.1405, 0.8249, 0.1397, 0.8891, 0.08054, 0.8892, 0.08116, 0.8763, 0.1405, 0.8762, 0.1422, 0.8634, 0.0824, 0.8634, 0.08303, 0.8505, 0.143, 0.8505, 0.143, 0.8505, 0.08303, 0.8505, 0.0824, 0.8376, 0.1422, 0.8377, 0.1405, 0.8249, 0.08116, 0.8248, 0.08054, 0.8119, 0.1397, 0.812, 0.7656, 0.7611, 0.7583, 0.9339, 0.7363, 0.9393, 0.7511, 0.7617, 0.8237, 0.7608, 0.8505, 0.9528, 0.8235, 0.9393, 0.8088, 0.7617, 0.7943, 0.7611, 0.8016, 0.9339, 0.7799, 0.9323, 0.7799, 0.7607, 0.7799, 0.7607, 0.7799, 0.9323, 0.7583, 0.9339, 0.7656, 0.7611, 0.7511, 0.7617, 0.7363, 0.9393, 0.7093, 0.9528, 0.7362, 0.7608, 0.8088, 0.7617, 0.8235, 0.9393, 0.8016, 0.9339, 0.7943, 0.7611, 0.7799, 0.9323, 0.7799, 0.9627, 0.762, 0.9601, 0.7583, 0.9339, 0.7363, 0.9393, 0.7453, 0.9615, 0.7323, 0.9692, 0.7093, 0.9528, 0.8235, 0.9393, 0.8145, 0.9615, 0.7979, 0.9601, 0.8016, 0.9339, 0.7583, 0.9339, 0.762, 0.9601, 0.7453, 0.9615, 0.7363, 0.9393, 0.8505, 0.9528, 0.8276, 0.9692, 0.8145, 0.9615, 0.8235, 0.9393, 0.8016, 0.9339, 0.7979, 0.9601, 0.7799, 0.9627, 0.7799, 0.9323, 0.2936, 0.8535, 0.2865, 0.8523, 0.2863, 0.8499, 0.2932, 0.849, 0.2917, 0.8449, 0.2856, 0.8475, 0.2844, 0.8454, 0.2897, 0.8412, 0.2892, 0.8615, 0.2843, 0.8565, 0.2858, 0.8546, 0.2923, 0.858, 0.2923, 0.858, 0.2858, 0.8546, 0.2865, 0.8523, 0.2936, 0.8535, 0.2932, 0.849, 0.2863, 0.8499, 0.2856, 0.8475, 0.2917, 0.8449, 0.2855, 0.8636, 0.2823, 0.8577, 0.2843, 0.8565, 0.2892, 0.8615, 0.3183, 0.4515, 0.3205, 0.4528, 0.3205, 0.4552, 0.3183, 0.4565, 0.3162, 0.4552, 0.3162, 0.4528, 0.3148, 0.8533, 0.3065, 0.8599, 0.3086, 0.852, 0.3147, 0.8437, 0.3065, 0.8599, 0.2959, 0.8644, 0.2997, 0.8592, 0.3086, 0.852, 0.2959, 0.8644, 0.2855, 0.8636, 0.2892, 0.8615, 0.2997, 0.8592, 0.2991, 0.8209, 0.299, 0.8303, 0.2931, 0.8254, 0.291, 0.8159, 0.299, 0.8303, 0.2978, 0.8402, 0.294, 0.8355, 0.2931, 0.8254, 0.2978, 0.8402, 0.2932, 0.849, 0.2917, 0.8449, 0.294, 0.8355, 0.3117, 0.8348, 0.3079, 0.8438, 0.3043, 0.8363, 0.3062, 0.8272, 0.3079, 0.8438, 0.3016, 0.8528, 0.3007, 0.846, 0.3043, 0.8363, 0.3016, 0.8528, 0.2923, 0.858, 0.2936, 0.8535, 0.3007, 0.846, 0.3147, 0.8437, 0.3086, 0.852, 0.3079, 0.8438, 0.3117, 0.8348, 0.3086, 0.852, 0.2997, 0.8592, 0.3016, 0.8528, 0.3079, 0.8438, 0.2997, 0.8592, 0.2892, 0.8615, 0.2923, 0.858, 0.3016, 0.8528, 0.291, 0.8159, 0.2931, 0.8254, 0.2869, 0.8211, 0.2823, 0.8119, 0.2931, 0.8254, 0.294, 0.8355, 0.2899, 0.8313, 0.2869, 0.8211, 0.294, 0.8355, 0.2917, 0.8449, 0.2897, 0.8412, 0.2899, 0.8313, 0.3062, 0.8272, 0.3043, 0.8363, 0.299, 0.8303, 0.2991, 0.8209, 0.3043, 0.8363, 0.3007, 0.846, 0.2978, 0.8402, 0.299, 0.8303, 0.3007, 0.846, 0.2936, 0.8535, 0.2932, 0.849, 0.2978, 0.8402, 0.05145, 0.8973, 0.04659, 0.882, 0.0468, 0.896, 0.01454, 0.8976, 0.01928, 0.897, 0.02155, 0.8569, 0.01687, 0.8569, 0.05009, 0.8569, 0.04577, 0.8569, 0.04626, 0.8687, 0.05009, 0.8569, 0.04626, 0.8687, 0.04659, 0.882, 0.05145, 0.8973, 0.03003, 0.883, 0.03075, 0.8697, 0.02155, 0.8569, 0.01928, 0.897, 0.641, 0.9186, 0.6473, 0.9183, 0.6471, 0.9017, 0.6408, 0.902, 0.0468, 0.896, 0.04659, 0.882, 0.03003, 0.883, 0.01928, 0.897, 0.04626, 0.8687, 0.04577, 0.8569, 0.02155, 0.8569, 0.03075, 0.8697, 0.04585, 0.9009, 0.0468, 0.896, 0.01928, 0.897, 0.01833, 0.9019, 0.6606, 0.9029, 0.6471, 0.9017, 0.6473, 0.9183, 0.6606, 0.9191, 0.6479, 0.8954, 0.6471, 0.9017, 0.6606, 0.9029, 0.6614, 0.8966, 0.667, 0.9027, 0.6606, 0.9029, 0.6606, 0.9191, 0.667, 0.9189, 0.66, 0.9254, 0.6606, 0.9191, 0.6473, 0.9183, 0.6467, 0.9246, 0.5153, 0.8391, 0.5195, 0.8503, 0.5187, 0.84, 0.5421, 0.8362, 0.5375, 0.8378, 0.5407, 0.8676, 0.5526, 0.8679, 0.5153, 0.8719, 0.5211, 0.8708, 0.5203, 0.8606, 0.5153, 0.8719, 0.5203, 0.8606, 0.5195, 0.8503, 0.5153, 0.8391, 0.5313, 0.8489, 0.5322, 0.8589, 0.5407, 0.8676, 0.5375, 0.8378, 0.5177, 0.9246, 0.5214, 0.9247, 0.5201, 0.9122, 0.5153, 0.9128, 0.5187, 0.84, 0.5195, 0.8503, 0.5313, 0.8489, 0.5375, 0.8378, 0.5203, 0.8606, 0.5211, 0.8708, 0.5407, 0.8676, 0.5322, 0.8589, 0.5189, 0.8365, 0.5187, 0.84, 0.5375, 0.8378, 0.5379, 0.833, 0.5304, 0.9122, 0.5201, 0.9122, 0.5214, 0.9247, 0.5315, 0.9245, 0.5203, 0.9074, 0.5201, 0.9122, 0.5304, 0.9122, 0.5306, 0.9074, 0.5352, 0.9116, 0.5304, 0.9122, 0.5315, 0.9245, 0.5351, 0.9235, 0.5309, 0.9282, 0.5315, 0.9245, 0.5214, 0.9247, 0.5208, 0.9284, 0.5212, 0.8767, 0.5458, 0.8783, 0.5407, 0.8676, 0.5211, 0.8708])
me_football_helmet.materials.append(mat_football_helmet_material)
me_football_helmet.auto_texspace = False
me_football_helmet.update()

# ---- objects
ob_football_helmet = bpy.data.objects.new('football helmet', me_football_helmet)

# ---- transforms, parenting, visibility, modifiers, constraints
ob_football_helmet.location = (0.0, 0.0, 0.0)

# ---- collection membership
scene.collection.objects.link(ob_football_helmet)

# ---- scene / render settings (as saved in the file)
scene.frame_start = 1; scene.frame_end = 250; scene.frame_set(2)
scene.render.engine = 'BLENDER_EEVEE_NEXT'
scene.render.fps = 30
scene.cycles.sampling_pattern = 'TABULATED_SOBOL'
scene.view_settings.view_transform = 'Standard'
bpy.context.view_layer.update()

# ---- added for rendering (the .blend has no active camera and no usable light): camera, sun
cam_auto = bpy.data.cameras.new('AutoCamera')
cam_auto.lens = 50.0
cam_auto.sensor_width = 36.0
cam_auto.clip_end = 1000.0
ob_auto_camera = bpy.data.objects.new('AutoCamera', cam_auto)
scene.collection.objects.link(ob_auto_camera)
ob_auto_camera.location = (1.56699, -2.09111, 2.75842)
ob_auto_camera.rotation_euler = (1.09748, -7.21219e-08, 0.694738)
scene.camera = ob_auto_camera
light_auto_sun = bpy.data.lights.new('AutoSun', 'SUN')
light_auto_sun.energy = 3.0
light_auto_sun.angle = 0.0523599
ob_auto_sun = bpy.data.objects.new('AutoSun', light_auto_sun)
scene.collection.objects.link(ob_auto_sun)
ob_auto_sun.rotation_euler = (0.872665, 0.174533, 0.523599)
bpy.context.view_layer.update()
